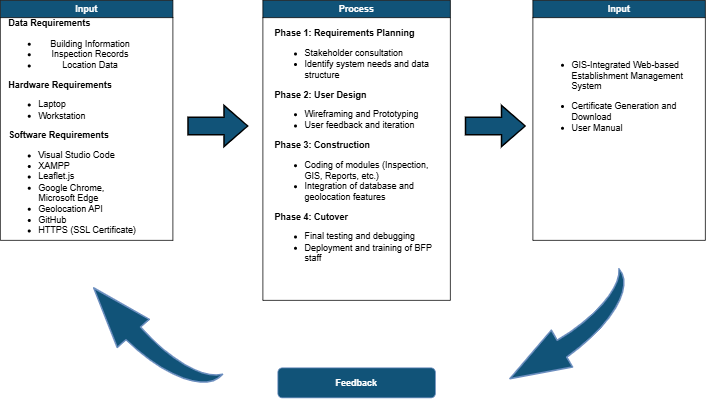

The diagram above was exported from draw.io. Its source (the exported page's mxGraphModel, read from the mxfile embedded in the PNG):
<mxGraphModel dx="1920" dy="1129" grid="1" gridSize="10" guides="1" tooltips="1" connect="1" arrows="0" fold="1" page="1" pageScale="1" pageWidth="827" pageHeight="1169" math="0" shadow="0">
  <root>
    <mxCell id="WIyWlLk6GJQsqaUBKTNV-0" />
    <mxCell id="WIyWlLk6GJQsqaUBKTNV-1" parent="WIyWlLk6GJQsqaUBKTNV-0" />
    <mxCell id="imN8j1Oz0HhUrb51exB0-0" value="Input" style="swimlane;whiteSpace=wrap;html=1;fillColor=#115378;strokeColor=#000000;fontColor=#ffffff;" parent="WIyWlLk6GJQsqaUBKTNV-1" vertex="1">
      <mxGeometry x="140" y="190" width="230" height="320" as="geometry" />
    </mxCell>
    <mxCell id="imN8j1Oz0HhUrb51exB0-2" value="&lt;div style=&quot;text-align: left;&quot;&gt;&lt;b style=&quot;background-color: transparent; color: light-dark(rgb(0, 0, 0), rgb(255, 255, 255));&quot;&gt;Data Requirements&lt;/b&gt;&lt;/div&gt;&lt;div&gt;&lt;ul&gt;&lt;li&gt;Building Information&lt;/li&gt;&lt;li&gt;Inspection Records&lt;/li&gt;&lt;li&gt;Location Data&lt;/li&gt;&lt;/ul&gt;&lt;span style=&quot;background-color: transparent;&quot;&gt;&lt;div style=&quot;color: light-dark(rgb(0, 0, 0), rgb(255, 255, 255)); text-align: left;&quot;&gt;&lt;span style=&quot;background-color: transparent; color: light-dark(rgb(0, 0, 0), rgb(255, 255, 255));&quot;&gt;&lt;b&gt;Hardware Requirements&lt;/b&gt;&lt;/span&gt;&lt;/div&gt;&lt;div style=&quot;text-align: left;&quot;&gt;&lt;ul style=&quot;color: light-dark(rgb(0, 0, 0), rgb(255, 255, 255));&quot;&gt;&lt;li&gt;Laptop&lt;/li&gt;&lt;li&gt;Workstation&lt;/li&gt;&lt;/ul&gt;&lt;b&gt;Software Requirements&lt;/b&gt;&lt;/div&gt;&lt;div style=&quot;text-align: left;&quot;&gt;&lt;ul&gt;&lt;li&gt;Visual Studio Code&lt;/li&gt;&lt;li&gt;XAMPP&lt;/li&gt;&lt;li&gt;Leaflet.js&lt;/li&gt;&lt;li&gt;Google Chrome, Microsoft Edge&lt;/li&gt;&lt;li&gt;Geolocation API&lt;/li&gt;&lt;li&gt;GitHub&lt;/li&gt;&lt;li&gt;HTTPS (SSL Certificate)&lt;/li&gt;&lt;/ul&gt;&lt;/div&gt;&lt;/span&gt;&lt;/div&gt;" style="text;html=1;align=center;verticalAlign=middle;whiteSpace=wrap;rounded=0;" parent="imN8j1Oz0HhUrb51exB0-0" vertex="1">
      <mxGeometry x="10" y="160" width="180" height="30" as="geometry" />
    </mxCell>
    <mxCell id="imN8j1Oz0HhUrb51exB0-4" value="Process" style="swimlane;whiteSpace=wrap;html=1;fillColor=#115378;strokeColor=#000000;fontColor=#ffffff;" parent="WIyWlLk6GJQsqaUBKTNV-1" vertex="1">
      <mxGeometry x="490" y="190" width="250" height="400" as="geometry" />
    </mxCell>
    <mxCell id="imN8j1Oz0HhUrb51exB0-10" value="&lt;div style=&quot;text-align: left;&quot;&gt;&lt;b style=&quot;background-color: transparent; color: light-dark(rgb(0, 0, 0), rgb(255, 255, 255));&quot;&gt;Phase 1: Requirements Planning&lt;/b&gt;&lt;/div&gt;&lt;div style=&quot;text-align: left;&quot;&gt;&lt;ul&gt;&lt;li&gt;Stakeholder consultation&lt;/li&gt;&lt;li&gt;Identify system needs and data structure&lt;/li&gt;&lt;/ul&gt;&lt;div&gt;&lt;b&gt;Phase 2: User Design&lt;/b&gt;&lt;/div&gt;&lt;div&gt;&lt;ul&gt;&lt;li&gt;Wireframing and Prototyping&lt;/li&gt;&lt;li&gt;User feedback and iteration&lt;/li&gt;&lt;/ul&gt;&lt;div&gt;&lt;b&gt;Phase 3: Construction&lt;/b&gt;&lt;/div&gt;&lt;/div&gt;&lt;div&gt;&lt;ul&gt;&lt;li&gt;Coding of modules (Inspection, GIS, Reports, etc.)&lt;/li&gt;&lt;li&gt;Integration of database and geolocation features&lt;/li&gt;&lt;/ul&gt;&lt;div&gt;&lt;b&gt;Phase 4: Cutover&lt;/b&gt;&lt;/div&gt;&lt;/div&gt;&lt;div&gt;&lt;ul&gt;&lt;li&gt;Final testing and debugging&lt;/li&gt;&lt;li&gt;Deployment and training of BFP staff&lt;/li&gt;&lt;/ul&gt;&lt;/div&gt;&lt;/div&gt;" style="text;html=1;align=center;verticalAlign=middle;whiteSpace=wrap;rounded=0;" parent="imN8j1Oz0HhUrb51exB0-4" vertex="1">
      <mxGeometry x="15" y="135" width="220" height="130" as="geometry" />
    </mxCell>
    <mxCell id="imN8j1Oz0HhUrb51exB0-7" value="Input" style="swimlane;whiteSpace=wrap;html=1;fillColor=#115378;strokeColor=#000000;fontColor=#ffffff;" parent="WIyWlLk6GJQsqaUBKTNV-1" vertex="1">
      <mxGeometry x="850" y="190" width="230" height="320" as="geometry" />
    </mxCell>
    <mxCell id="imN8j1Oz0HhUrb51exB0-8" value="&lt;div style=&quot;&quot;&gt;&lt;ul&gt;&lt;li&gt;GIS-Integrated Web-based Establishment Management System&lt;/li&gt;&lt;/ul&gt;&lt;/div&gt;&lt;div style=&quot;&quot;&gt;&lt;ul&gt;&lt;li&gt;Certificate Generation and Download&lt;/li&gt;&lt;li&gt;User Manual&lt;/li&gt;&lt;/ul&gt;&lt;/div&gt;&lt;div style=&quot;&quot;&gt;&lt;br&gt;&lt;/div&gt;" style="text;html=1;align=left;verticalAlign=middle;whiteSpace=wrap;rounded=0;" parent="imN8j1Oz0HhUrb51exB0-7" vertex="1">
      <mxGeometry x="10" y="80" width="210" height="110" as="geometry" />
    </mxCell>
    <mxCell id="kzBlOAF2sE-fhogD4JiS-1" value="" style="shape=mxgraph.arrows.jump-in_arrow_1;html=1;verticalLabelPosition=bottom;verticalAlign=top;strokeWidth=2;strokeColor=#6c8ebf;rotation=60;fillColor=#115378;" vertex="1" parent="WIyWlLk6GJQsqaUBKTNV-1">
      <mxGeometry x="860" y="530" width="82.68" height="204.33" as="geometry" />
    </mxCell>
    <mxCell id="kzBlOAF2sE-fhogD4JiS-2" value="&lt;b&gt;Feedback&lt;/b&gt;" style="rounded=1;whiteSpace=wrap;html=1;fillColor=#115378;strokeColor=#6C8EBF;fontColor=#FFFFFF;" vertex="1" parent="WIyWlLk6GJQsqaUBKTNV-1">
      <mxGeometry x="510" y="680" width="210" height="40" as="geometry" />
    </mxCell>
    <mxCell id="kzBlOAF2sE-fhogD4JiS-3" value="" style="shape=mxgraph.arrows.jump-in_arrow_1;html=1;verticalLabelPosition=bottom;verticalAlign=top;strokeWidth=2;strokeColor=#6c8ebf;rotation=139;fillColor=#115378;" vertex="1" parent="WIyWlLk6GJQsqaUBKTNV-1">
      <mxGeometry x="299.9974853776373" y="539.9989901924487" width="82.68" height="204.33" as="geometry" />
    </mxCell>
    <mxCell id="kzBlOAF2sE-fhogD4JiS-4" value="" style="shape=mxgraph.arrows.arrow_right;html=1;verticalLabelPosition=bottom;verticalAlign=top;strokeWidth=2;strokeColor=#000000;fillColor=#115378;" vertex="1" parent="WIyWlLk6GJQsqaUBKTNV-1">
      <mxGeometry x="390" y="330" width="79.68" height="55" as="geometry" />
    </mxCell>
    <mxCell id="kzBlOAF2sE-fhogD4JiS-5" value="" style="shape=mxgraph.arrows.arrow_right;html=1;verticalLabelPosition=bottom;verticalAlign=top;strokeWidth=2;strokeColor=#000000;fillColor=#115378;" vertex="1" parent="WIyWlLk6GJQsqaUBKTNV-1">
      <mxGeometry x="760" y="330" width="79.68" height="55" as="geometry" />
    </mxCell>
  </root>
</mxGraphModel>